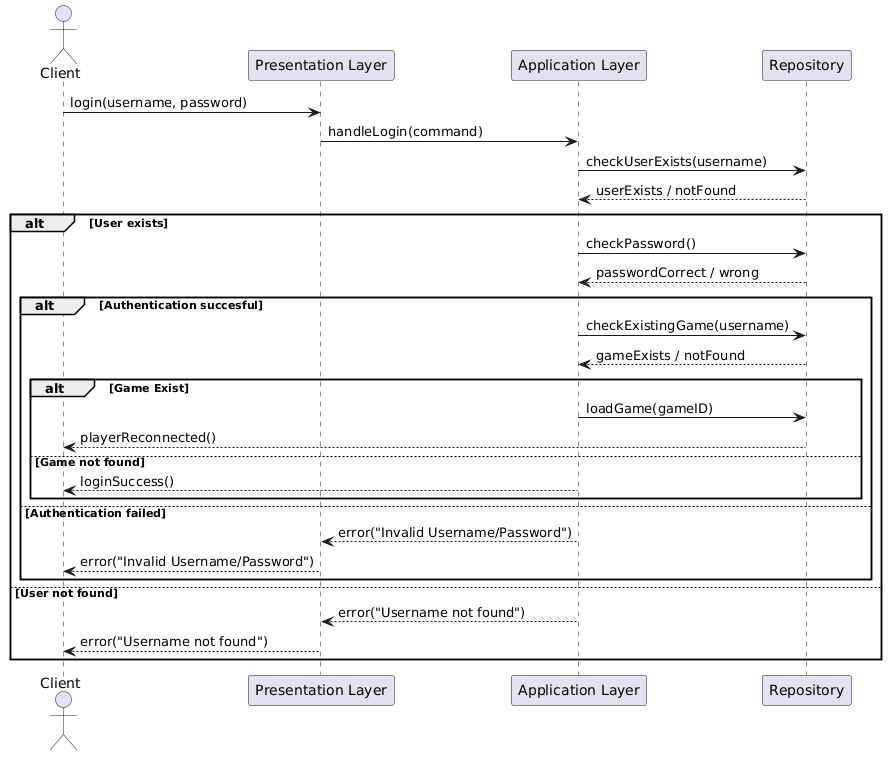

The diagram above was rendered by PlantUML. Its source (embedded in the PNG):
@startuml
actor Client

participant "Presentation Layer" as Presentation
participant "Application Layer" as Application
participant "Repository" as Repository


Client -> Presentation : login(username, password)
Presentation -> Application : handleLogin(command)

Application -> Repository : checkUserExists(username)
Repository --> Application : userExists / notFound

alt User exists
Application -> Repository : checkPassword()
Repository --> Application : passwordCorrect / wrong
    alt Authentication succesful
        Application -> Repository : checkExistingGame(username)
        Repository --> Application : gameExists / notFound
            alt Game Exist
                Application -> Repository : loadGame(gameID)
                Repository -->  Client : playerReconnected()
            else Game not found
                Application --> Client : loginSuccess()
            end
    else Authentication failed
        Application --> Presentation  : error("Invalid Username/Password")
        Presentation --> Client : error("Invalid Username/Password")
    end
else User not found
    Application --> Presentation : error("Username not found")
    Presentation --> Client : error("Username not found")
end
@enduml